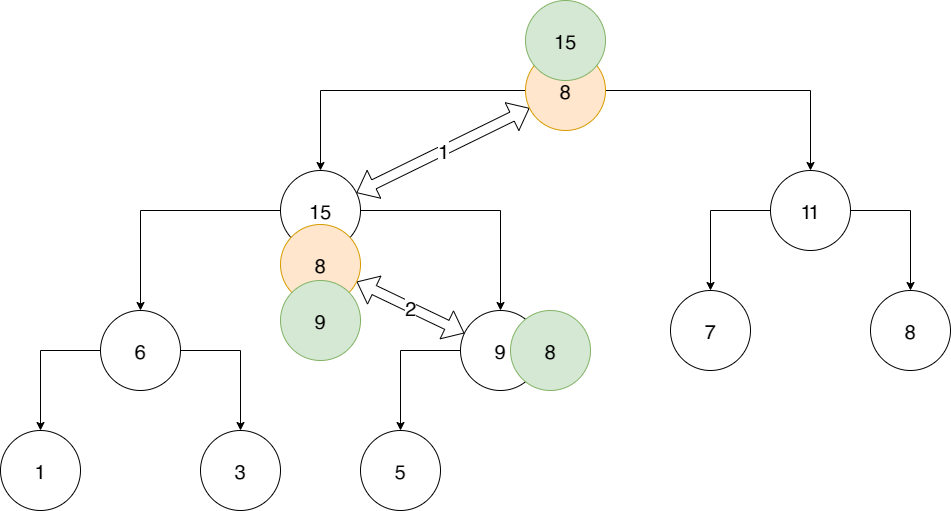

The diagram above was exported from draw.io. Its source (the exported page's mxGraphModel, read from the mxfile embedded in the PNG):
<mxGraphModel dx="1408" dy="851" grid="1" gridSize="10" guides="1" tooltips="1" connect="1" arrows="1" fold="1" page="1" pageScale="1" pageWidth="1169" pageHeight="827" math="0" shadow="0">
  <root>
    <mxCell id="Uds6172m23ydcecXsdwz-0" />
    <mxCell id="Uds6172m23ydcecXsdwz-1" parent="Uds6172m23ydcecXsdwz-0" />
    <mxCell id="pWL74weDCLzoNs3oEWCg-0" style="edgeStyle=orthogonalEdgeStyle;rounded=0;orthogonalLoop=1;jettySize=auto;html=1;fontSize=20;" edge="1" parent="Uds6172m23ydcecXsdwz-1" source="pWL74weDCLzoNs3oEWCg-2" target="pWL74weDCLzoNs3oEWCg-20">
      <mxGeometry relative="1" as="geometry">
        <mxPoint x="600" y="280" as="targetPoint" />
      </mxGeometry>
    </mxCell>
    <mxCell id="pWL74weDCLzoNs3oEWCg-1" style="edgeStyle=orthogonalEdgeStyle;rounded=0;orthogonalLoop=1;jettySize=auto;html=1;fontSize=20;" edge="1" parent="Uds6172m23ydcecXsdwz-1" source="pWL74weDCLzoNs3oEWCg-2" target="pWL74weDCLzoNs3oEWCg-5">
      <mxGeometry relative="1" as="geometry" />
    </mxCell>
    <mxCell id="pWL74weDCLzoNs3oEWCg-28" value="1" style="rounded=0;orthogonalLoop=1;jettySize=auto;html=1;fontSize=20;startArrow=block;startFill=0;endArrow=block;endFill=1;shape=flexArrow;" edge="1" parent="Uds6172m23ydcecXsdwz-1" source="pWL74weDCLzoNs3oEWCg-2" target="pWL74weDCLzoNs3oEWCg-5">
      <mxGeometry relative="1" as="geometry" />
    </mxCell>
    <mxCell id="pWL74weDCLzoNs3oEWCg-2" value="8" style="ellipse;whiteSpace=wrap;html=1;aspect=fixed;fontSize=20;fillColor=#ffe6cc;strokeColor=#d79b00;" vertex="1" parent="Uds6172m23ydcecXsdwz-1">
      <mxGeometry x="545" y="160" width="80" height="80" as="geometry" />
    </mxCell>
    <mxCell id="pWL74weDCLzoNs3oEWCg-3" style="edgeStyle=orthogonalEdgeStyle;rounded=0;orthogonalLoop=1;jettySize=auto;html=1;fontSize=20;" edge="1" parent="Uds6172m23ydcecXsdwz-1" source="pWL74weDCLzoNs3oEWCg-5" target="pWL74weDCLzoNs3oEWCg-8">
      <mxGeometry relative="1" as="geometry" />
    </mxCell>
    <mxCell id="pWL74weDCLzoNs3oEWCg-4" style="edgeStyle=orthogonalEdgeStyle;rounded=0;orthogonalLoop=1;jettySize=auto;html=1;fontSize=20;" edge="1" parent="Uds6172m23ydcecXsdwz-1" source="pWL74weDCLzoNs3oEWCg-5" target="pWL74weDCLzoNs3oEWCg-14">
      <mxGeometry relative="1" as="geometry" />
    </mxCell>
    <mxCell id="pWL74weDCLzoNs3oEWCg-5" value="15" style="ellipse;whiteSpace=wrap;html=1;aspect=fixed;fontSize=20;" vertex="1" parent="Uds6172m23ydcecXsdwz-1">
      <mxGeometry x="300" y="280" width="80" height="80" as="geometry" />
    </mxCell>
    <mxCell id="pWL74weDCLzoNs3oEWCg-6" style="edgeStyle=orthogonalEdgeStyle;rounded=0;orthogonalLoop=1;jettySize=auto;html=1;fontSize=20;" edge="1" parent="Uds6172m23ydcecXsdwz-1" source="pWL74weDCLzoNs3oEWCg-8" target="pWL74weDCLzoNs3oEWCg-9">
      <mxGeometry relative="1" as="geometry" />
    </mxCell>
    <mxCell id="pWL74weDCLzoNs3oEWCg-7" style="edgeStyle=orthogonalEdgeStyle;rounded=0;orthogonalLoop=1;jettySize=auto;html=1;fontSize=20;" edge="1" parent="Uds6172m23ydcecXsdwz-1" source="pWL74weDCLzoNs3oEWCg-8" target="pWL74weDCLzoNs3oEWCg-10">
      <mxGeometry relative="1" as="geometry" />
    </mxCell>
    <mxCell id="pWL74weDCLzoNs3oEWCg-8" value="6" style="ellipse;whiteSpace=wrap;html=1;aspect=fixed;fontSize=20;" vertex="1" parent="Uds6172m23ydcecXsdwz-1">
      <mxGeometry x="120" y="420" width="80" height="80" as="geometry" />
    </mxCell>
    <mxCell id="pWL74weDCLzoNs3oEWCg-9" value="3" style="ellipse;whiteSpace=wrap;html=1;aspect=fixed;fontSize=20;" vertex="1" parent="Uds6172m23ydcecXsdwz-1">
      <mxGeometry x="220" y="540" width="80" height="80" as="geometry" />
    </mxCell>
    <mxCell id="pWL74weDCLzoNs3oEWCg-10" value="1" style="ellipse;whiteSpace=wrap;html=1;aspect=fixed;fontSize=20;" vertex="1" parent="Uds6172m23ydcecXsdwz-1">
      <mxGeometry x="20" y="540" width="80" height="80" as="geometry" />
    </mxCell>
    <mxCell id="pWL74weDCLzoNs3oEWCg-12" style="edgeStyle=orthogonalEdgeStyle;rounded=0;orthogonalLoop=1;jettySize=auto;html=1;fontSize=20;" edge="1" parent="Uds6172m23ydcecXsdwz-1" source="pWL74weDCLzoNs3oEWCg-14" target="pWL74weDCLzoNs3oEWCg-17">
      <mxGeometry relative="1" as="geometry" />
    </mxCell>
    <mxCell id="pWL74weDCLzoNs3oEWCg-14" value="9" style="ellipse;whiteSpace=wrap;html=1;aspect=fixed;fontSize=20;" vertex="1" parent="Uds6172m23ydcecXsdwz-1">
      <mxGeometry x="480" y="420" width="80" height="80" as="geometry" />
    </mxCell>
    <mxCell id="pWL74weDCLzoNs3oEWCg-17" value="5" style="ellipse;whiteSpace=wrap;html=1;aspect=fixed;fontSize=20;" vertex="1" parent="Uds6172m23ydcecXsdwz-1">
      <mxGeometry x="380" y="540" width="80" height="80" as="geometry" />
    </mxCell>
    <mxCell id="pWL74weDCLzoNs3oEWCg-18" style="edgeStyle=orthogonalEdgeStyle;rounded=0;orthogonalLoop=1;jettySize=auto;html=1;fontSize=20;" edge="1" parent="Uds6172m23ydcecXsdwz-1" source="pWL74weDCLzoNs3oEWCg-20" target="pWL74weDCLzoNs3oEWCg-21">
      <mxGeometry relative="1" as="geometry" />
    </mxCell>
    <mxCell id="pWL74weDCLzoNs3oEWCg-19" style="edgeStyle=orthogonalEdgeStyle;rounded=0;orthogonalLoop=1;jettySize=auto;html=1;fontSize=20;" edge="1" parent="Uds6172m23ydcecXsdwz-1" source="pWL74weDCLzoNs3oEWCg-20" target="pWL74weDCLzoNs3oEWCg-22">
      <mxGeometry relative="1" as="geometry" />
    </mxCell>
    <mxCell id="pWL74weDCLzoNs3oEWCg-20" value="11" style="ellipse;whiteSpace=wrap;html=1;aspect=fixed;fontSize=20;" vertex="1" parent="Uds6172m23ydcecXsdwz-1">
      <mxGeometry x="790" y="280" width="80" height="80" as="geometry" />
    </mxCell>
    <mxCell id="pWL74weDCLzoNs3oEWCg-21" value="8" style="ellipse;whiteSpace=wrap;html=1;aspect=fixed;fontSize=20;" vertex="1" parent="Uds6172m23ydcecXsdwz-1">
      <mxGeometry x="890" y="400" width="80" height="80" as="geometry" />
    </mxCell>
    <mxCell id="pWL74weDCLzoNs3oEWCg-22" value="7" style="ellipse;whiteSpace=wrap;html=1;aspect=fixed;fontSize=20;" vertex="1" parent="Uds6172m23ydcecXsdwz-1">
      <mxGeometry x="690" y="400" width="80" height="80" as="geometry" />
    </mxCell>
    <mxCell id="pWL74weDCLzoNs3oEWCg-31" value="2" style="edgeStyle=none;shape=flexArrow;rounded=0;orthogonalLoop=1;jettySize=auto;html=1;fontSize=20;startArrow=block;startFill=0;endArrow=block;endFill=1;" edge="1" parent="Uds6172m23ydcecXsdwz-1" source="pWL74weDCLzoNs3oEWCg-29" target="pWL74weDCLzoNs3oEWCg-14">
      <mxGeometry relative="1" as="geometry" />
    </mxCell>
    <mxCell id="pWL74weDCLzoNs3oEWCg-29" value="8" style="ellipse;whiteSpace=wrap;html=1;aspect=fixed;fontSize=20;fillColor=#ffe6cc;strokeColor=#d79b00;" vertex="1" parent="Uds6172m23ydcecXsdwz-1">
      <mxGeometry x="300" y="334" width="80" height="80" as="geometry" />
    </mxCell>
    <mxCell id="pWL74weDCLzoNs3oEWCg-30" value="15" style="ellipse;whiteSpace=wrap;html=1;aspect=fixed;fontSize=20;fillColor=#d5e8d4;strokeColor=#82b366;" vertex="1" parent="Uds6172m23ydcecXsdwz-1">
      <mxGeometry x="545" y="110" width="80" height="80" as="geometry" />
    </mxCell>
    <mxCell id="pWL74weDCLzoNs3oEWCg-32" value="8" style="ellipse;whiteSpace=wrap;html=1;aspect=fixed;fontSize=20;fillColor=#d5e8d4;strokeColor=#82b366;" vertex="1" parent="Uds6172m23ydcecXsdwz-1">
      <mxGeometry x="530" y="420" width="80" height="80" as="geometry" />
    </mxCell>
    <mxCell id="pWL74weDCLzoNs3oEWCg-33" value="9" style="ellipse;whiteSpace=wrap;html=1;aspect=fixed;fontSize=20;fillColor=#d5e8d4;strokeColor=#82b366;" vertex="1" parent="Uds6172m23ydcecXsdwz-1">
      <mxGeometry x="300" y="390" width="80" height="80" as="geometry" />
    </mxCell>
  </root>
</mxGraphModel>